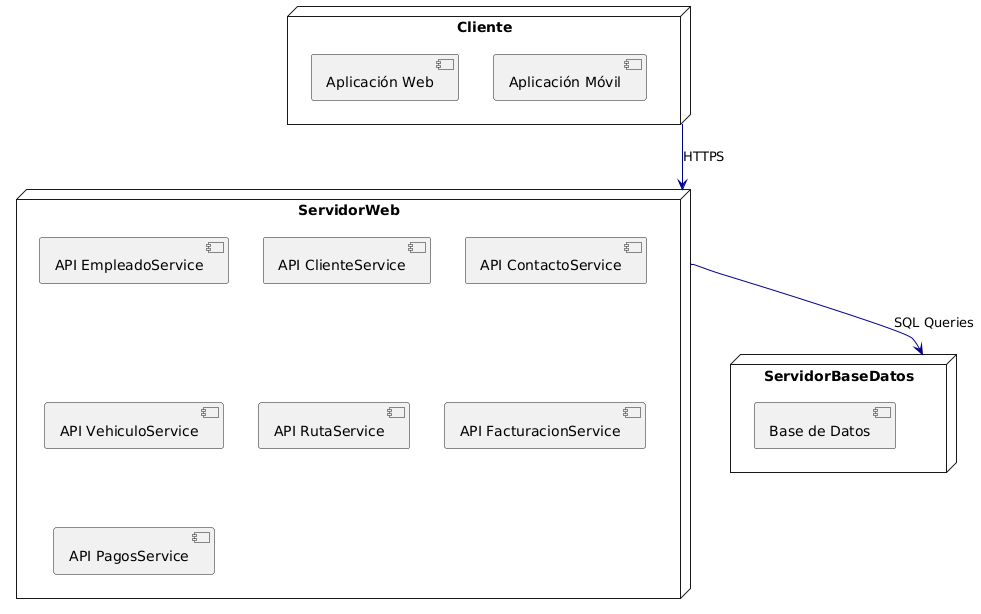

The diagram above was rendered by PlantUML. Its source (embedded in the PNG):
@startuml
skinparam nodeFontColor black
skinparam componentFontColor black
skinparam arrowColor darkblue

node ServidorWeb {
    [API EmpleadoService]
    [API ClienteService]
    [API ContactoService]
    [API VehiculoService]
    [API RutaService]
    [API FacturacionService]
    [API PagosService]
}

node ServidorBaseDatos {
    [Base de Datos]
}

node Cliente {
    [Aplicación Web]
    [Aplicación Móvil]
}

Cliente --> ServidorWeb : HTTPS
ServidorWeb --> ServidorBaseDatos : SQL Queries
@enduml